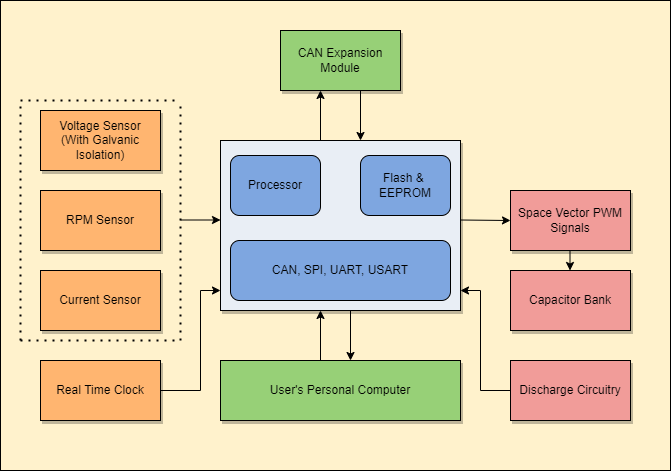

The diagram above was exported from draw.io. Its source (the exported page's mxGraphModel, read from the mxfile embedded in the PNG):
<mxGraphModel dx="1278" dy="539" grid="1" gridSize="10" guides="1" tooltips="1" connect="1" arrows="1" fold="1" page="1" pageScale="1" pageWidth="850" pageHeight="1100" math="0" shadow="0">
  <root>
    <mxCell id="0" />
    <mxCell id="1" parent="0" />
    <mxCell id="IBDwQUbfEHcKOPMc1hM7-36" value="" style="rounded=0;whiteSpace=wrap;html=1;fillColor=#FFF2CC;" vertex="1" parent="1">
      <mxGeometry x="110" y="30" width="670" height="470" as="geometry" />
    </mxCell>
    <mxCell id="IBDwQUbfEHcKOPMc1hM7-2" value="" style="rounded=0;whiteSpace=wrap;html=1;fillColor=#E9EEF5;shadow=1;" vertex="1" parent="1">
      <mxGeometry x="330" y="170" width="240" height="170" as="geometry" />
    </mxCell>
    <mxCell id="IBDwQUbfEHcKOPMc1hM7-4" value="Voltage Sensor&lt;br&gt;(With Galvanic Isolation)" style="rounded=0;whiteSpace=wrap;html=1;fillColor=#FFB570;shadow=1;" vertex="1" parent="1">
      <mxGeometry x="150" y="140" width="120" height="60" as="geometry" />
    </mxCell>
    <mxCell id="IBDwQUbfEHcKOPMc1hM7-5" value="RPM Sensor" style="rounded=0;whiteSpace=wrap;html=1;fillColor=#FFB570;shadow=1;" vertex="1" parent="1">
      <mxGeometry x="150" y="220" width="120" height="60" as="geometry" />
    </mxCell>
    <mxCell id="IBDwQUbfEHcKOPMc1hM7-6" value="Current Sensor" style="rounded=0;whiteSpace=wrap;html=1;fillColor=#FFB570;shadow=1;" vertex="1" parent="1">
      <mxGeometry x="150" y="300" width="120" height="60" as="geometry" />
    </mxCell>
    <mxCell id="IBDwQUbfEHcKOPMc1hM7-7" value="Space Vector PWM Signals" style="rounded=0;whiteSpace=wrap;html=1;fillColor=#F19C99;shadow=1;" vertex="1" parent="1">
      <mxGeometry x="620" y="220" width="120" height="60" as="geometry" />
    </mxCell>
    <mxCell id="IBDwQUbfEHcKOPMc1hM7-8" value="CAN Expansion Module" style="rounded=0;whiteSpace=wrap;html=1;fillColor=#97D077;shadow=1;" vertex="1" parent="1">
      <mxGeometry x="390" y="60" width="120" height="60" as="geometry" />
    </mxCell>
    <mxCell id="IBDwQUbfEHcKOPMc1hM7-9" value="Capacitor Bank" style="rounded=0;whiteSpace=wrap;html=1;shadow=1;fillColor=#F19C99;" vertex="1" parent="1">
      <mxGeometry x="620" y="300" width="120" height="60" as="geometry" />
    </mxCell>
    <mxCell id="IBDwQUbfEHcKOPMc1hM7-10" value="User's Personal Computer" style="rounded=0;whiteSpace=wrap;html=1;fillColor=#97D077;shadow=1;" vertex="1" parent="1">
      <mxGeometry x="330" y="390" width="240" height="60" as="geometry" />
    </mxCell>
    <mxCell id="IBDwQUbfEHcKOPMc1hM7-11" value="Real Time Clock" style="rounded=0;whiteSpace=wrap;html=1;fillColor=#FFB570;shadow=1;" vertex="1" parent="1">
      <mxGeometry x="150" y="390" width="120" height="60" as="geometry" />
    </mxCell>
    <mxCell id="IBDwQUbfEHcKOPMc1hM7-12" value="Processor" style="rounded=1;whiteSpace=wrap;html=1;fillColor=#7EA6E0;" vertex="1" parent="1">
      <mxGeometry x="340" y="185" width="90" height="60" as="geometry" />
    </mxCell>
    <mxCell id="IBDwQUbfEHcKOPMc1hM7-13" value="Flash &amp;amp; &lt;br&gt;EEPROM" style="rounded=1;whiteSpace=wrap;html=1;fillColor=#7EA6E0;" vertex="1" parent="1">
      <mxGeometry x="470" y="185" width="90" height="60" as="geometry" />
    </mxCell>
    <mxCell id="IBDwQUbfEHcKOPMc1hM7-14" value="CAN, SPI, UART, USART" style="rounded=1;whiteSpace=wrap;html=1;fillColor=#7EA6E0;" vertex="1" parent="1">
      <mxGeometry x="340" y="270" width="220" height="60" as="geometry" />
    </mxCell>
    <mxCell id="IBDwQUbfEHcKOPMc1hM7-16" value="" style="endArrow=none;dashed=1;html=1;dashPattern=1 3;strokeWidth=2;rounded=0;" edge="1" parent="1">
      <mxGeometry width="50" height="50" relative="1" as="geometry">
        <mxPoint x="130" y="370" as="sourcePoint" />
        <mxPoint x="130" y="130" as="targetPoint" />
      </mxGeometry>
    </mxCell>
    <mxCell id="IBDwQUbfEHcKOPMc1hM7-17" value="" style="endArrow=none;dashed=1;html=1;dashPattern=1 3;strokeWidth=2;rounded=0;" edge="1" parent="1">
      <mxGeometry width="50" height="50" relative="1" as="geometry">
        <mxPoint x="130" y="130" as="sourcePoint" />
        <mxPoint x="290" y="130" as="targetPoint" />
      </mxGeometry>
    </mxCell>
    <mxCell id="IBDwQUbfEHcKOPMc1hM7-18" value="" style="endArrow=none;dashed=1;html=1;dashPattern=1 3;strokeWidth=2;rounded=0;" edge="1" parent="1">
      <mxGeometry width="50" height="50" relative="1" as="geometry">
        <mxPoint x="290" y="370" as="sourcePoint" />
        <mxPoint x="290" y="130" as="targetPoint" />
      </mxGeometry>
    </mxCell>
    <mxCell id="IBDwQUbfEHcKOPMc1hM7-20" value="" style="endArrow=none;dashed=1;html=1;dashPattern=1 3;strokeWidth=2;rounded=0;" edge="1" parent="1">
      <mxGeometry width="50" height="50" relative="1" as="geometry">
        <mxPoint x="130" y="370" as="sourcePoint" />
        <mxPoint x="290" y="370" as="targetPoint" />
      </mxGeometry>
    </mxCell>
    <mxCell id="IBDwQUbfEHcKOPMc1hM7-22" value="" style="endArrow=classic;html=1;rounded=0;" edge="1" parent="1">
      <mxGeometry width="50" height="50" relative="1" as="geometry">
        <mxPoint x="290" y="249.5" as="sourcePoint" />
        <mxPoint x="330" y="249.5" as="targetPoint" />
      </mxGeometry>
    </mxCell>
    <mxCell id="IBDwQUbfEHcKOPMc1hM7-23" value="" style="endArrow=classic;html=1;rounded=0;entryX=0;entryY=0.5;entryDx=0;entryDy=0;" edge="1" parent="1" target="IBDwQUbfEHcKOPMc1hM7-7">
      <mxGeometry width="50" height="50" relative="1" as="geometry">
        <mxPoint x="570" y="249.5" as="sourcePoint" />
        <mxPoint x="600" y="249.5" as="targetPoint" />
      </mxGeometry>
    </mxCell>
    <mxCell id="IBDwQUbfEHcKOPMc1hM7-24" value="Discharge Circuitry" style="rounded=0;whiteSpace=wrap;html=1;fillColor=#F19C99;shadow=1;" vertex="1" parent="1">
      <mxGeometry x="620" y="390" width="120" height="60" as="geometry" />
    </mxCell>
    <mxCell id="IBDwQUbfEHcKOPMc1hM7-25" value="" style="endArrow=classic;html=1;rounded=0;" edge="1" parent="1">
      <mxGeometry width="50" height="50" relative="1" as="geometry">
        <mxPoint x="679.5" y="280" as="sourcePoint" />
        <mxPoint x="679.5" y="300" as="targetPoint" />
      </mxGeometry>
    </mxCell>
    <mxCell id="IBDwQUbfEHcKOPMc1hM7-27" value="" style="endArrow=classic;html=1;rounded=0;exitX=1;exitY=0.5;exitDx=0;exitDy=0;" edge="1" parent="1" source="IBDwQUbfEHcKOPMc1hM7-11">
      <mxGeometry width="50" height="50" relative="1" as="geometry">
        <mxPoint x="280" y="370" as="sourcePoint" />
        <mxPoint x="330" y="320" as="targetPoint" />
        <Array as="points">
          <mxPoint x="310" y="420" />
          <mxPoint x="310" y="320" />
        </Array>
      </mxGeometry>
    </mxCell>
    <mxCell id="IBDwQUbfEHcKOPMc1hM7-28" value="" style="endArrow=classic;html=1;rounded=0;" edge="1" parent="1">
      <mxGeometry width="50" height="50" relative="1" as="geometry">
        <mxPoint x="620" y="420" as="sourcePoint" />
        <mxPoint x="570" y="320" as="targetPoint" />
        <Array as="points">
          <mxPoint x="590" y="420" />
          <mxPoint x="590" y="320" />
        </Array>
      </mxGeometry>
    </mxCell>
    <mxCell id="IBDwQUbfEHcKOPMc1hM7-30" value="" style="endArrow=classic;html=1;rounded=0;" edge="1" parent="1">
      <mxGeometry width="50" height="50" relative="1" as="geometry">
        <mxPoint x="430" y="390" as="sourcePoint" />
        <mxPoint x="430" y="340" as="targetPoint" />
      </mxGeometry>
    </mxCell>
    <mxCell id="IBDwQUbfEHcKOPMc1hM7-31" value="" style="endArrow=classic;html=1;rounded=0;" edge="1" parent="1">
      <mxGeometry width="50" height="50" relative="1" as="geometry">
        <mxPoint x="460" y="340" as="sourcePoint" />
        <mxPoint x="460" y="390" as="targetPoint" />
      </mxGeometry>
    </mxCell>
    <mxCell id="IBDwQUbfEHcKOPMc1hM7-33" value="" style="endArrow=classic;html=1;rounded=0;" edge="1" parent="1">
      <mxGeometry width="50" height="50" relative="1" as="geometry">
        <mxPoint x="430" y="170" as="sourcePoint" />
        <mxPoint x="430" y="120" as="targetPoint" />
      </mxGeometry>
    </mxCell>
    <mxCell id="IBDwQUbfEHcKOPMc1hM7-34" value="" style="endArrow=classic;html=1;rounded=0;" edge="1" parent="1">
      <mxGeometry width="50" height="50" relative="1" as="geometry">
        <mxPoint x="470" y="120" as="sourcePoint" />
        <mxPoint x="470" y="170" as="targetPoint" />
      </mxGeometry>
    </mxCell>
  </root>
</mxGraphModel>